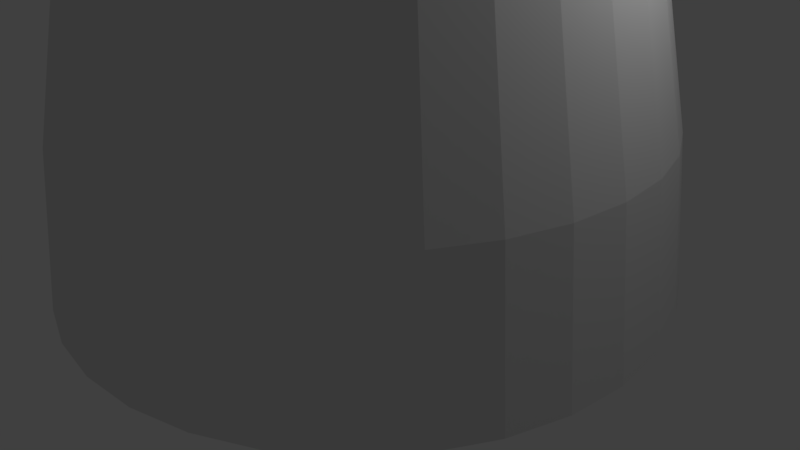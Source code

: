 # Source: tree.blend  (saved by Blender 2.79.0; exported with 4.5.12 LTS)
import bpy
from mathutils import Matrix  # noqa: F401  (used for matrix-valued properties, if any)

bpy.ops.wm.read_factory_settings(use_empty=True)
scene = bpy.context.scene
scene.name = 'Scene'

# ---- collections
col_collection_1 = bpy.data.collections.new('Collection 1'); scene.collection.children.link(col_collection_1)

# ---- materials (node trees are filled in below, after node groups)
mat_mat = bpy.data.materials.new('Mat')
mat_mat.alpha_threshold = 0.0
mat_mat.use_transparent_shadow = False
mat_mat.roughness = 0.5

# ---- material node trees

# ---- world
world_world = bpy.data.worlds.new('World'); scene.world = world_world
world_world.color = (0.05088, 0.05088, 0.05088)
world_world.use_sun_shadow = False
world_world.sun_shadow_jitter_overblur = 0.0
world_world.cycles.sampling_method = 'MANUAL'

# ---- cameras
cam_camera = bpy.data.cameras.new('Camera')
cam_camera.clip_end = 100.0
cam_camera.lens = 35.0
cam_camera.sensor_width = 32.0
cam_camera.sensor_height = 18.0
cam_camera.ortho_scale = 7.314
cam_camera.dof.focus_distance = 0.0
cam_camera.dof.aperture_fstop = 128.0

# ---- lights
light_lamp = bpy.data.lights.new('Lamp', 'POINT')
light_lamp.transmission_factor = 0.0
light_lamp.cutoff_distance = 30.0
light_lamp.energy = 100.0
light_lamp.shadow_buffer_clip_start = 1.001
light_lamp.shadow_soft_size = 0.1
light_lamp.shadow_maximum_resolution = 0.006
light_lamp.use_absolute_resolution = True

# ---- meshes
me_mesh = bpy.data.meshes.new('mesh')
me_mesh.from_pydata([(1.887e-08, 0.6071, 6.354), (0.1184, 0.5954, 6.354), (0.2323, 0.5609, 6.354), (0.3373, 0.5048, 6.354), (0.4293, 0.4293, 6.354), (0.5048, 0.3373, 6.354), (0.5609, 0.2323, 6.354), (0.5954, 0.1184, 6.354), (0.6071, 1.726e-07, 6.354), (0.5954, -0.1184, 6.354), (0.5609, -0.2323, 6.354), (0.5048, -0.3373, 6.354), (0.4293, -0.4293, 6.354), (0.3373, -0.5048, 6.354), (0.2323, -0.5609, 6.354), (0.1184, -0.5954, 6.354), (-1.789e-07, -0.6071, 6.354), (-0.1184, -0.5954, 6.354), (-0.2323, -0.5609, 6.354), (-0.3373, -0.5048, 6.354), (-0.4293, -0.4293, 6.354), (-0.5048, -0.3373, 6.354), (-0.5609, -0.2323, 6.354), (-0.5954, -0.1184, 6.354), (-0.6071, 7.129e-07, 6.354), (-0.5954, 0.1184, 6.354), (-0.5609, 0.2323, 6.354), (-0.5048, 0.3373, 6.354), (-0.4293, 0.4293, 6.354), (-0.3373, 0.5048, 6.354), (-0.2323, 0.5609, 6.354), (-0.1184, 0.5954, 6.354), (9.704e-09, 0.7764, -1.155e-07), (-2.466e-09, 0.7314, 0.396), (1.887e-08, 0.6071, 0.9715), (1.887e-08, 0.6071, 1.547), (1.887e-08, 0.6071, 2.123), (1.887e-08, 0.6071, 2.698), (0.1184, 0.5954, 2.698), (0.1184, 0.5954, 2.123), (0.1184, 0.5954, 1.547), (0.1184, 0.5954, 0.9715), (0.1427, 0.7173, 0.396), (0.1515, 0.7614, 3.725e-09), (0.2323, 0.5609, 2.698), (0.2323, 0.5609, 2.123), (0.2323, 0.5609, 1.547), (0.2323, 0.5609, 0.9715), (0.2799, 0.6757, 0.396), (0.2971, 0.7173, 3.725e-09), (0.3373, 0.5048, 2.698), (0.3373, 0.5048, 2.123), (0.3373, 0.5048, 1.547), (0.3373, 0.5048, 0.9715), (0.4063, 0.6081, 0.396), (0.4313, 0.6455, 3.725e-09), (0.4293, 0.4293, 2.698), (0.4293, 0.4293, 2.123), (0.4293, 0.4293, 1.547), (0.4293, 0.4293, 0.9715), (0.5172, 0.5172, 0.396), (0.549, 0.549, 3.725e-09), (0.5048, 0.3373, 2.698), (0.5048, 0.3373, 2.123), (0.5048, 0.3373, 1.547), (0.5048, 0.3373, 0.9715), (0.6081, 0.4063, 0.396), (0.6455, 0.4313, 3.725e-09), (0.5609, 0.2323, 2.698), (0.5609, 0.2323, 2.123), (0.5609, 0.2323, 1.547), (0.5609, 0.2323, 0.9715), (0.6757, 0.2799, 0.396), (0.7173, 0.2971, 3.725e-09), (0.5954, 0.1184, 2.698), (0.5954, 0.1184, 2.123), (0.5954, 0.1184, 1.547), (0.5954, 0.1184, 0.9715), (0.7173, 0.1427, 0.396), (0.7614, 0.1515, 3.725e-09), (0.6071, 1.726e-07, 2.698), (0.6071, 1.726e-07, 2.123), (0.6071, 1.726e-07, 1.547), (0.6071, 1.726e-07, 0.9715), (0.7314, 1.534e-07, 0.396), (0.7764, 1.396e-07, 3.725e-09), (0.5954, -0.1184, 2.698), (0.5954, -0.1184, 2.123), (0.5954, -0.1184, 1.547), (0.5954, -0.1184, 0.9715), (0.7173, -0.1427, 0.396), (0.7614, -0.1515, 3.725e-09), (0.5609, -0.2323, 2.698), (0.5609, -0.2323, 2.123), (0.5609, -0.2323, 1.547), (0.5609, -0.2323, 0.9715), (0.6757, -0.2799, 0.396), (0.7173, -0.2971, 3.725e-09), (0.5048, -0.3373, 2.698), (0.5048, -0.3373, 2.123), (0.5048, -0.3373, 1.547), (0.5048, -0.3373, 0.9715), (0.6081, -0.4063, 0.396), (0.6455, -0.4313, 3.725e-09), (0.4293, -0.4293, 2.698), (0.4293, -0.4293, 2.123), (0.4293, -0.4293, 1.547), (0.4293, -0.4293, 0.9715), (0.5172, -0.5172, 0.396), (0.549, -0.549, 3.725e-09), (0.3373, -0.5048, 2.698), (0.3373, -0.5048, 2.123), (0.3373, -0.5048, 1.547), (0.3373, -0.5048, 0.9715), (0.4063, -0.6081, 0.396), (0.4313, -0.6455, 3.725e-09), (0.2323, -0.5609, 2.698), (0.2323, -0.5609, 2.123), (0.2323, -0.5609, 1.547), (0.2323, -0.5609, 0.9715), (0.2799, -0.6757, 0.396), (0.2971, -0.7173, 3.725e-09), (0.1184, -0.5954, 2.698), (0.1184, -0.5954, 2.123), (0.1184, -0.5954, 1.547), (0.1184, -0.5954, 0.9715), (0.1427, -0.7173, 0.396), (0.1515, -0.7614, 3.725e-09), (-1.789e-07, -0.6071, 2.698), (-1.789e-07, -0.6071, 2.123), (-1.789e-07, -0.6071, 1.547), (-1.789e-07, -0.6071, 0.9715), (-2.408e-07, -0.7314, 0.396), (-2.433e-07, -0.7764, 3.725e-09), (-0.1184, -0.5954, 2.698), (-0.1184, -0.5954, 2.123), (-0.1184, -0.5954, 1.547), (-0.1184, -0.5954, 0.9715), (-0.1427, -0.7173, 0.396), (-0.1515, -0.7614, 3.725e-09), (-0.2323, -0.5609, 2.698), (-0.2323, -0.5609, 2.123), (-0.2323, -0.5609, 1.547), (-0.2323, -0.5609, 0.9715), (-0.2799, -0.6757, 0.396), (-0.2971, -0.7173, 3.725e-09), (-0.3373, -0.5048, 2.698), (-0.3373, -0.5048, 2.123), (-0.3373, -0.5048, 1.547), (-0.3373, -0.5048, 0.9715), (-0.4063, -0.6081, 0.396), (-0.4313, -0.6455, 3.725e-09), (-0.4293, -0.4293, 2.698), (-0.4293, -0.4293, 2.123), (-0.4293, -0.4293, 1.547), (-0.4293, -0.4293, 0.9715), (-0.5172, -0.5172, 0.396), (-0.549, -0.549, 3.725e-09), (-0.5048, -0.3373, 2.698), (-0.5048, -0.3373, 2.123), (-0.5048, -0.3373, 1.547), (-0.5048, -0.3373, 0.9715), (-0.6081, -0.4063, 0.396), (-0.6455, -0.4313, 3.725e-09), (-0.5609, -0.2323, 2.698), (-0.5609, -0.2323, 2.123), (-0.5609, -0.2323, 1.547), (-0.5609, -0.2323, 0.9715), (-0.6757, -0.2799, 0.396), (-0.7173, -0.2971, 3.725e-09), (-0.5954, -0.1184, 2.698), (-0.5954, -0.1184, 2.123), (-0.5954, -0.1184, 1.547), (-0.5954, -0.1184, 0.9715), (-0.7173, -0.1427, 0.396), (-0.7614, -0.1515, 3.725e-09), (-0.6071, 7.129e-07, 2.698), (-0.6071, 7.129e-07, 2.123), (-0.6071, 7.129e-07, 1.547), (-0.6071, 7.129e-07, 0.9715), (-0.7314, 8.044e-07, 0.396), (-0.7764, 8.306e-07, 3.725e-09), (-0.5954, 0.1184, 2.698), (-0.5954, 0.1184, 2.123), (-0.5954, 0.1184, 1.547), (-0.5954, 0.1184, 0.9715), (-0.7173, 0.1427, 0.396), (-0.7614, 0.1515, 3.725e-09), (-0.5609, 0.2323, 2.698), (-0.5609, 0.2323, 2.123), (-0.5609, 0.2323, 1.547), (-0.5609, 0.2323, 0.9715), (-0.6757, 0.2799, 0.396), (-0.7173, 0.2971, 3.725e-09), (-0.5048, 0.3373, 2.698), (-0.5048, 0.3373, 2.123), (-0.5048, 0.3373, 1.547), (-0.5048, 0.3373, 0.9715), (-0.6081, 0.4063, 0.396), (-0.6455, 0.4313, 3.725e-09), (-0.4293, 0.4293, 2.698), (-0.4293, 0.4293, 2.123), (-0.4293, 0.4293, 1.547), (-0.4293, 0.4293, 0.9715), (-0.5171, 0.5172, 0.396), (-0.549, 0.549, 3.725e-09), (-0.3373, 0.5048, 2.698), (-0.3373, 0.5048, 2.123), (-0.3373, 0.5048, 1.547), (-0.3373, 0.5048, 0.9715), (-0.4063, 0.6081, 0.396), (-0.4313, 0.6455, 3.725e-09), (-0.2323, 0.5609, 2.698), (-0.2323, 0.5609, 2.123), (-0.2323, 0.5609, 1.547), (-0.2323, 0.5609, 0.9715), (-0.2799, 0.6757, 0.396), (-0.2971, 0.7173, 3.725e-09), (-0.1184, 0.5954, 2.698), (-0.1184, 0.5954, 2.123), (-0.1184, 0.5954, 1.547), (-0.1184, 0.5954, 0.9715), (-0.1427, 0.7173, 0.396), (-0.1515, 0.7614, 3.725e-09), (1.887e-08, 0.6071, 4.596), (0.1184, 0.5954, 4.596), (0.2323, 0.5609, 4.596), (0.3373, 0.5048, 4.596), (0.4293, 0.4293, 4.596), (0.5048, 0.3373, 4.596), (0.5609, 0.2323, 4.596), (0.5954, 0.1184, 4.596), (0.6071, 1.726e-07, 4.596), (0.5954, -0.1184, 4.596), (0.5609, -0.2323, 4.596), (0.5048, -0.3373, 4.596), (0.4293, -0.4293, 4.596), (0.3373, -0.5048, 4.596), (0.2323, -0.5609, 4.596), (0.1184, -0.5954, 4.596), (-1.789e-07, -0.6071, 4.596), (-0.1184, -0.5954, 4.596), (-0.2323, -0.5609, 4.596), (-0.3373, -0.5048, 4.596), (-0.4293, -0.4293, 4.596), (-0.5048, -0.3373, 4.596), (-0.5609, -0.2323, 4.596), (-0.5954, -0.1184, 4.596), (-0.6071, 7.129e-07, 4.596), (-0.5954, 0.1184, 4.596), (-0.5609, 0.2323, 4.596), (-0.5048, 0.3373, 4.596), (-0.4293, 0.4293, 4.596), (-0.3373, 0.5048, 4.596), (-0.2323, 0.5609, 4.596), (-0.1184, 0.5954, 4.596)], [], [(224, 0, 1, 225), (225, 1, 2, 226), (226, 2, 3, 227), (227, 3, 4, 228), (228, 4, 5, 229), (229, 5, 6, 230), (230, 6, 7, 231), (231, 7, 8, 232), (232, 8, 9, 233), (233, 9, 10, 234), (234, 10, 11, 235), (235, 11, 12, 236), (236, 12, 13, 237), (237, 13, 14, 238), (238, 14, 15, 239), (239, 15, 16, 240), (240, 16, 17, 241), (241, 17, 18, 242), (242, 18, 19, 243), (243, 19, 20, 244), (244, 20, 21, 245), (245, 21, 22, 246), (246, 22, 23, 247), (247, 23, 24, 248), (248, 24, 25, 249), (249, 25, 26, 250), (250, 26, 27, 251), (251, 27, 28, 252), (252, 28, 29, 253), (253, 29, 30, 254), (1, 0, 31, 30, 29, 28, 27, 26, 25, 24, 23, 22, 21, 20, 19, 18, 17, 16, 15, 14, 13, 12, 11, 10, 9, 8, 7, 6, 5, 4, 3, 2), (254, 30, 31, 255), (255, 31, 0, 224), (223, 222, 33, 32), (222, 221, 34, 33), (221, 220, 35, 34), (220, 219, 36, 35), (219, 218, 37, 36), (217, 216, 222, 223), (216, 215, 221, 222), (215, 214, 220, 221), (214, 213, 219, 220), (213, 212, 218, 219), (211, 210, 216, 217), (210, 209, 215, 216), (209, 208, 214, 215), (208, 207, 213, 214), (207, 206, 212, 213), (205, 204, 210, 211), (204, 203, 209, 210), (203, 202, 208, 209), (202, 201, 207, 208), (201, 200, 206, 207), (199, 198, 204, 205), (198, 197, 203, 204), (197, 196, 202, 203), (196, 195, 201, 202), (195, 194, 200, 201), (193, 192, 198, 199), (192, 191, 197, 198), (191, 190, 196, 197), (190, 189, 195, 196), (189, 188, 194, 195), (187, 186, 192, 193), (186, 185, 191, 192), (185, 184, 190, 191), (184, 183, 189, 190), (183, 182, 188, 189), (181, 180, 186, 187), (180, 179, 185, 186), (179, 178, 184, 185), (178, 177, 183, 184), (177, 176, 182, 183), (175, 174, 180, 181), (174, 173, 179, 180), (173, 172, 178, 179), (172, 171, 177, 178), (171, 170, 176, 177), (169, 168, 174, 175), (168, 167, 173, 174), (167, 166, 172, 173), (166, 165, 171, 172), (165, 164, 170, 171), (163, 162, 168, 169), (162, 161, 167, 168), (161, 160, 166, 167), (160, 159, 165, 166), (159, 158, 164, 165), (157, 156, 162, 163), (156, 155, 161, 162), (155, 154, 160, 161), (154, 153, 159, 160), (153, 152, 158, 159), (151, 150, 156, 157), (150, 149, 155, 156), (149, 148, 154, 155), (148, 147, 153, 154), (147, 146, 152, 153), (145, 144, 150, 151), (144, 143, 149, 150), (143, 142, 148, 149), (142, 141, 147, 148), (141, 140, 146, 147), (139, 138, 144, 145), (138, 137, 143, 144), (137, 136, 142, 143), (136, 135, 141, 142), (135, 134, 140, 141), (133, 132, 138, 139), (132, 131, 137, 138), (131, 130, 136, 137), (130, 129, 135, 136), (129, 128, 134, 135), (127, 126, 132, 133), (126, 125, 131, 132), (125, 124, 130, 131), (124, 123, 129, 130), (123, 122, 128, 129), (121, 120, 126, 127), (120, 119, 125, 126), (119, 118, 124, 125), (118, 117, 123, 124), (117, 116, 122, 123), (115, 114, 120, 121), (114, 113, 119, 120), (113, 112, 118, 119), (112, 111, 117, 118), (111, 110, 116, 117), (109, 108, 114, 115), (108, 107, 113, 114), (107, 106, 112, 113), (106, 105, 111, 112), (105, 104, 110, 111), (103, 102, 108, 109), (102, 101, 107, 108), (101, 100, 106, 107), (100, 99, 105, 106), (99, 98, 104, 105), (97, 96, 102, 103), (96, 95, 101, 102), (95, 94, 100, 101), (94, 93, 99, 100), (93, 92, 98, 99), (91, 90, 96, 97), (90, 89, 95, 96), (89, 88, 94, 95), (88, 87, 93, 94), (87, 86, 92, 93), (85, 84, 90, 91), (84, 83, 89, 90), (83, 82, 88, 89), (82, 81, 87, 88), (81, 80, 86, 87), (79, 78, 84, 85), (78, 77, 83, 84), (77, 76, 82, 83), (76, 75, 81, 82), (75, 74, 80, 81), (73, 72, 78, 79), (72, 71, 77, 78), (71, 70, 76, 77), (70, 69, 75, 76), (69, 68, 74, 75), (67, 66, 72, 73), (66, 65, 71, 72), (65, 64, 70, 71), (64, 63, 69, 70), (63, 62, 68, 69), (61, 60, 66, 67), (60, 59, 65, 66), (59, 58, 64, 65), (58, 57, 63, 64), (57, 56, 62, 63), (55, 54, 60, 61), (54, 53, 59, 60), (53, 52, 58, 59), (52, 51, 57, 58), (51, 50, 56, 57), (49, 48, 54, 55), (48, 47, 53, 54), (47, 46, 52, 53), (46, 45, 51, 52), (45, 44, 50, 51), (43, 42, 48, 49), (42, 41, 47, 48), (41, 40, 46, 47), (40, 39, 45, 46), (39, 38, 44, 45), (32, 33, 42, 43), (33, 34, 41, 42), (34, 35, 40, 41), (35, 36, 39, 40), (36, 37, 38, 39), (218, 255, 224, 37), (212, 254, 255, 218), (206, 253, 254, 212), (200, 252, 253, 206), (194, 251, 252, 200), (188, 250, 251, 194), (182, 249, 250, 188), (176, 248, 249, 182), (170, 247, 248, 176), (164, 246, 247, 170), (158, 245, 246, 164), (152, 244, 245, 158), (146, 243, 244, 152), (140, 242, 243, 146), (134, 241, 242, 140), (128, 240, 241, 134), (122, 239, 240, 128), (116, 238, 239, 122), (110, 237, 238, 116), (104, 236, 237, 110), (98, 235, 236, 104), (92, 234, 235, 98), (86, 233, 234, 92), (80, 232, 233, 86), (74, 231, 232, 80), (68, 230, 231, 74), (62, 229, 230, 68), (56, 228, 229, 62), (50, 227, 228, 56), (44, 226, 227, 50), (38, 225, 226, 44), (37, 224, 225, 38)])
me_mesh.materials.append(mat_mat)
me_mesh.use_remesh_preserve_volume = False
me_mesh.use_remesh_preserve_attributes = False
me_mesh.use_mirror_vertex_groups = False
me_mesh.update()

# ---- objects
ob_mesh = bpy.data.objects.new('mesh', me_mesh)
ob_lamp = bpy.data.objects.new('Lamp', light_lamp)
ob_camera = bpy.data.objects.new('Camera', cam_camera)

# ---- transforms, parenting, visibility, modifiers, constraints
ob_mesh.location = (0.0, 0.0, 0.0)
ob_mesh.scale = (4.935, 4.935, 4.935)
ob_mesh.lineart.crease_threshold = 0.0
ob_lamp.location = (4.076, 1.005, 5.904)
ob_lamp.rotation_euler = (0.6503, 0.05522, 1.866)
ob_lamp.lock_rotations_4d = False
ob_lamp.empty_display_type = 'ARROWS'
ob_lamp.color = (0.0, 0.0, 0.0, 0.0)
ob_lamp.lineart.crease_threshold = 0.0
ob_camera.location = (7.481, -6.508, 5.344)
ob_camera.rotation_euler = (1.109, 0.0, 0.8149)
ob_camera.lock_rotations_4d = False
ob_camera.empty_display_type = 'ARROWS'
ob_camera.color = (0.0, 0.0, 0.0, 0.0)
ob_camera.display_type = 'WIRE'
ob_camera.lineart.crease_threshold = 0.0

# ---- collection membership
col_collection_1.objects.link(ob_mesh)
col_collection_1.objects.link(ob_lamp)
col_collection_1.objects.link(ob_camera)

# ---- scene / render settings (as saved in the file)
scene.camera = ob_camera
scene.frame_start = 1; scene.frame_end = 250; scene.frame_set(1)
scene.render.engine = 'BLENDER_EEVEE_NEXT'
scene.render.resolution_percentage = 50
scene.render.dither_intensity = 0.0
scene.cycles.use_denoising = False
scene.cycles.samples = 128
scene.cycles.sampling_pattern = 'TABULATED_SOBOL'
scene.cycles.use_adaptive_sampling = False
scene.cycles.use_light_tree = False
scene.cycles.blur_glossy = 0.0
scene.cycles.sample_clamp_indirect = 0.0
scene.view_settings.view_transform = 'Standard'
bpy.context.view_layer.update()
